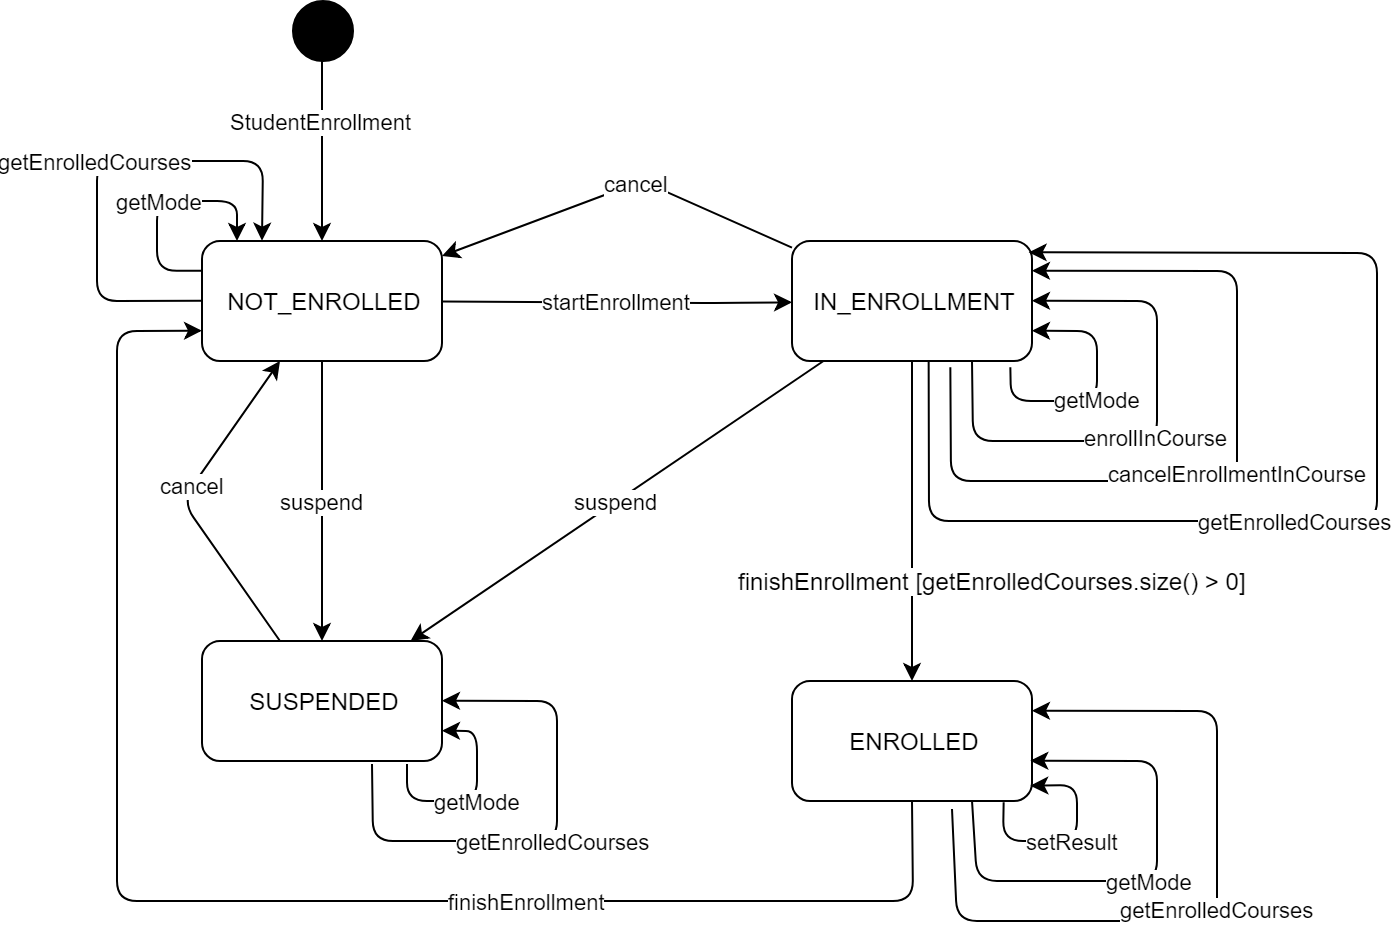

The diagram above was exported from draw.io. Its source (the exported page's mxGraphModel, read from the mxfile embedded in the PNG):
<mxGraphModel dx="1695" dy="931" grid="1" gridSize="10" guides="1" tooltips="1" connect="1" arrows="1" fold="1" page="1" pageScale="1" pageWidth="1100" pageHeight="850" math="0" shadow="0">
  <root>
    <mxCell id="0" />
    <mxCell id="1" parent="0" />
    <mxCell id="ibuy8ZGjodM8qadscENg-1" value="NOT_ENROLLED" style="rounded=1;whiteSpace=wrap;html=1;" vertex="1" parent="1">
      <mxGeometry x="302.5" y="160" width="120" height="60" as="geometry" />
    </mxCell>
    <mxCell id="ibuy8ZGjodM8qadscENg-2" value="IN_ENROLLMENT" style="rounded=1;whiteSpace=wrap;html=1;" vertex="1" parent="1">
      <mxGeometry x="597.5" y="160" width="120" height="60" as="geometry" />
    </mxCell>
    <mxCell id="ibuy8ZGjodM8qadscENg-3" value="ENROLLED" style="rounded=1;whiteSpace=wrap;html=1;" vertex="1" parent="1">
      <mxGeometry x="597.5" y="380" width="120" height="60" as="geometry" />
    </mxCell>
    <mxCell id="ibuy8ZGjodM8qadscENg-4" value="SUSPENDED&lt;br&gt;" style="rounded=1;whiteSpace=wrap;html=1;" vertex="1" parent="1">
      <mxGeometry x="302.5" y="360" width="120" height="60" as="geometry" />
    </mxCell>
    <mxCell id="ibuy8ZGjodM8qadscENg-6" value="suspend&lt;br&gt;" style="endArrow=classic;html=1;" edge="1" parent="1" source="ibuy8ZGjodM8qadscENg-1" target="ibuy8ZGjodM8qadscENg-4">
      <mxGeometry width="50" height="50" relative="1" as="geometry">
        <mxPoint x="112.5" y="470" as="sourcePoint" />
        <mxPoint x="162.5" y="420" as="targetPoint" />
      </mxGeometry>
    </mxCell>
    <mxCell id="ibuy8ZGjodM8qadscENg-8" value="" style="ellipse;whiteSpace=wrap;html=1;aspect=fixed;fillColor=#000000;" vertex="1" parent="1">
      <mxGeometry x="347.5" y="40" width="30" height="30" as="geometry" />
    </mxCell>
    <mxCell id="ibuy8ZGjodM8qadscENg-9" value="StudentEnrollment&lt;br&gt;" style="endArrow=classic;html=1;" edge="1" parent="1" source="ibuy8ZGjodM8qadscENg-8" target="ibuy8ZGjodM8qadscENg-1">
      <mxGeometry x="-0.3333" width="50" height="50" relative="1" as="geometry">
        <mxPoint x="162.5" y="490" as="sourcePoint" />
        <mxPoint x="212.5" y="440" as="targetPoint" />
        <mxPoint as="offset" />
      </mxGeometry>
    </mxCell>
    <mxCell id="ibuy8ZGjodM8qadscENg-10" value="cancel" style="endArrow=classic;html=1;" edge="1" parent="1" source="ibuy8ZGjodM8qadscENg-4" target="ibuy8ZGjodM8qadscENg-1">
      <mxGeometry x="0.0989" width="50" height="50" relative="1" as="geometry">
        <mxPoint x="162.5" y="490" as="sourcePoint" />
        <mxPoint x="212.5" y="440" as="targetPoint" />
        <Array as="points">
          <mxPoint x="292.5" y="290" />
        </Array>
        <mxPoint as="offset" />
      </mxGeometry>
    </mxCell>
    <mxCell id="ibuy8ZGjodM8qadscENg-11" value="cancel" style="endArrow=classic;html=1;" edge="1" parent="1" source="ibuy8ZGjodM8qadscENg-2" target="ibuy8ZGjodM8qadscENg-1">
      <mxGeometry x="-0.0976" width="50" height="50" relative="1" as="geometry">
        <mxPoint x="152.5" y="570" as="sourcePoint" />
        <mxPoint x="202.5" y="520" as="targetPoint" />
        <Array as="points">
          <mxPoint x="522.5" y="130" />
        </Array>
        <mxPoint as="offset" />
      </mxGeometry>
    </mxCell>
    <mxCell id="ibuy8ZGjodM8qadscENg-12" value="startEnrollment&lt;br&gt;" style="endArrow=classic;html=1;" edge="1" parent="1" source="ibuy8ZGjodM8qadscENg-1" target="ibuy8ZGjodM8qadscENg-2">
      <mxGeometry width="50" height="50" relative="1" as="geometry">
        <mxPoint x="142.5" y="650" as="sourcePoint" />
        <mxPoint x="192.5" y="600" as="targetPoint" />
        <Array as="points">
          <mxPoint x="562.5" y="191" />
        </Array>
      </mxGeometry>
    </mxCell>
    <mxCell id="ibuy8ZGjodM8qadscENg-13" value="suspend&lt;br&gt;" style="endArrow=classic;html=1;" edge="1" parent="1" source="ibuy8ZGjodM8qadscENg-2" target="ibuy8ZGjodM8qadscENg-4">
      <mxGeometry width="50" height="50" relative="1" as="geometry">
        <mxPoint x="132.5" y="730" as="sourcePoint" />
        <mxPoint x="182.5" y="680" as="targetPoint" />
      </mxGeometry>
    </mxCell>
    <mxCell id="ibuy8ZGjodM8qadscENg-14" value="" style="endArrow=classic;html=1;" edge="1" parent="1" source="ibuy8ZGjodM8qadscENg-2" target="ibuy8ZGjodM8qadscENg-3">
      <mxGeometry width="50" height="50" relative="1" as="geometry">
        <mxPoint x="27.5" y="810" as="sourcePoint" />
        <mxPoint x="77.5" y="760" as="targetPoint" />
      </mxGeometry>
    </mxCell>
    <mxCell id="ibuy8ZGjodM8qadscENg-18" value="finishEnrollment [getEnrolledCourses.size() &amp;gt; 0]&lt;br&gt;" style="text;html=1;resizable=0;points=[];align=center;verticalAlign=middle;labelBackgroundColor=#ffffff;" vertex="1" connectable="0" parent="ibuy8ZGjodM8qadscENg-14">
      <mxGeometry x="-0.3177" y="-2" relative="1" as="geometry">
        <mxPoint x="42" y="55" as="offset" />
      </mxGeometry>
    </mxCell>
    <mxCell id="ibuy8ZGjodM8qadscENg-15" value="getMode&lt;br&gt;" style="endArrow=classic;html=1;entryX=1;entryY=0.75;entryDx=0;entryDy=0;exitX=0.91;exitY=1.05;exitDx=0;exitDy=0;exitPerimeter=0;" edge="1" parent="1" source="ibuy8ZGjodM8qadscENg-2" target="ibuy8ZGjodM8qadscENg-2">
      <mxGeometry x="-0.0588" width="50" height="50" relative="1" as="geometry">
        <mxPoint x="730" y="250" as="sourcePoint" />
        <mxPoint x="860" y="290" as="targetPoint" />
        <Array as="points">
          <mxPoint x="707" y="240" />
          <mxPoint x="750" y="240" />
          <mxPoint x="750" y="205" />
        </Array>
        <mxPoint as="offset" />
      </mxGeometry>
    </mxCell>
    <mxCell id="ibuy8ZGjodM8qadscENg-16" value="enrollInCourse" style="endArrow=classic;html=1;exitX=0.75;exitY=1;exitDx=0;exitDy=0;entryX=1;entryY=0.5;entryDx=0;entryDy=0;" edge="1" parent="1" source="ibuy8ZGjodM8qadscENg-2" target="ibuy8ZGjodM8qadscENg-2">
      <mxGeometry x="0.0067" width="50" height="50" relative="1" as="geometry">
        <mxPoint x="67.5" y="520" as="sourcePoint" />
        <mxPoint x="658" y="160" as="targetPoint" />
        <Array as="points">
          <mxPoint x="688" y="260" />
          <mxPoint x="780" y="260" />
          <mxPoint x="780" y="190" />
        </Array>
        <mxPoint as="offset" />
      </mxGeometry>
    </mxCell>
    <mxCell id="ibuy8ZGjodM8qadscENg-17" value="setResult" style="endArrow=classic;html=1;entryX=0.993;entryY=0.869;entryDx=0;entryDy=0;entryPerimeter=0;exitX=0.882;exitY=1.008;exitDx=0;exitDy=0;exitPerimeter=0;" edge="1" parent="1" source="ibuy8ZGjodM8qadscENg-3" target="ibuy8ZGjodM8qadscENg-3">
      <mxGeometry width="50" height="50" relative="1" as="geometry">
        <mxPoint x="698" y="550" as="sourcePoint" />
        <mxPoint x="517.5" y="460" as="targetPoint" />
        <Array as="points">
          <mxPoint x="703" y="460" />
          <mxPoint x="740" y="460" />
          <mxPoint x="740" y="432" />
        </Array>
      </mxGeometry>
    </mxCell>
    <mxCell id="ibuy8ZGjodM8qadscENg-19" value="&lt;span&gt;finishEnrollment&lt;br&gt;&lt;/span&gt;" style="endArrow=classic;html=1;exitX=0.5;exitY=1;exitDx=0;exitDy=0;entryX=0;entryY=0.75;entryDx=0;entryDy=0;" edge="1" parent="1" source="ibuy8ZGjodM8qadscENg-3" target="ibuy8ZGjodM8qadscENg-1">
      <mxGeometry x="-0.372" width="50" height="50" relative="1" as="geometry">
        <mxPoint x="122.5" y="510" as="sourcePoint" />
        <mxPoint x="292.5" y="210" as="targetPoint" />
        <Array as="points">
          <mxPoint x="658" y="490" />
          <mxPoint x="460" y="490" />
          <mxPoint x="260" y="490" />
          <mxPoint x="260" y="205" />
        </Array>
        <mxPoint as="offset" />
      </mxGeometry>
    </mxCell>
    <mxCell id="ibuy8ZGjodM8qadscENg-22" value="getMode" style="endArrow=classic;html=1;exitX=0;exitY=0.25;exitDx=0;exitDy=0;" edge="1" parent="1" source="ibuy8ZGjodM8qadscENg-1">
      <mxGeometry width="50" height="50" relative="1" as="geometry">
        <mxPoint x="250" y="570" as="sourcePoint" />
        <mxPoint x="320" y="160" as="targetPoint" />
        <Array as="points">
          <mxPoint x="280" y="175" />
          <mxPoint x="280" y="140" />
          <mxPoint x="320" y="140" />
        </Array>
      </mxGeometry>
    </mxCell>
    <mxCell id="ibuy8ZGjodM8qadscENg-23" value="getEnrolledCourses" style="endArrow=classic;html=1;exitX=0;exitY=0.5;exitDx=0;exitDy=0;entryX=0.25;entryY=0;entryDx=0;entryDy=0;" edge="1" parent="1" source="ibuy8ZGjodM8qadscENg-1" target="ibuy8ZGjodM8qadscENg-1">
      <mxGeometry width="50" height="50" relative="1" as="geometry">
        <mxPoint x="240" y="650" as="sourcePoint" />
        <mxPoint x="290" y="600" as="targetPoint" />
        <Array as="points">
          <mxPoint x="250" y="190" />
          <mxPoint x="250" y="120" />
          <mxPoint x="333" y="120" />
        </Array>
      </mxGeometry>
    </mxCell>
    <mxCell id="ibuy8ZGjodM8qadscENg-24" value="getMode" style="endArrow=classic;html=1;exitX=0.854;exitY=1.022;exitDx=0;exitDy=0;exitPerimeter=0;entryX=1;entryY=0.75;entryDx=0;entryDy=0;" edge="1" parent="1" source="ibuy8ZGjodM8qadscENg-4" target="ibuy8ZGjodM8qadscENg-4">
      <mxGeometry width="50" height="50" relative="1" as="geometry">
        <mxPoint x="230" y="720" as="sourcePoint" />
        <mxPoint x="280" y="670" as="targetPoint" />
        <Array as="points">
          <mxPoint x="405" y="440" />
          <mxPoint x="440" y="440" />
          <mxPoint x="440" y="405" />
        </Array>
      </mxGeometry>
    </mxCell>
    <mxCell id="ibuy8ZGjodM8qadscENg-25" value="getEnrolledCourses" style="endArrow=classic;html=1;exitX=0.708;exitY=1.022;exitDx=0;exitDy=0;exitPerimeter=0;entryX=1;entryY=0.5;entryDx=0;entryDy=0;" edge="1" parent="1" source="ibuy8ZGjodM8qadscENg-4" target="ibuy8ZGjodM8qadscENg-4">
      <mxGeometry width="50" height="50" relative="1" as="geometry">
        <mxPoint x="220" y="800" as="sourcePoint" />
        <mxPoint x="270" y="750" as="targetPoint" />
        <Array as="points">
          <mxPoint x="388" y="460" />
          <mxPoint x="480" y="460" />
          <mxPoint x="480" y="390" />
        </Array>
      </mxGeometry>
    </mxCell>
    <mxCell id="ibuy8ZGjodM8qadscENg-26" value="cancelEnrollmentInCourse&lt;br&gt;" style="endArrow=classic;html=1;exitX=0.66;exitY=1.05;exitDx=0;exitDy=0;exitPerimeter=0;entryX=1;entryY=0.25;entryDx=0;entryDy=0;" edge="1" parent="1" source="ibuy8ZGjodM8qadscENg-2" target="ibuy8ZGjodM8qadscENg-2">
      <mxGeometry width="50" height="50" relative="1" as="geometry">
        <mxPoint x="390" y="570" as="sourcePoint" />
        <mxPoint x="440" y="520" as="targetPoint" />
        <Array as="points">
          <mxPoint x="677" y="280" />
          <mxPoint x="820" y="280" />
          <mxPoint x="820" y="175" />
        </Array>
      </mxGeometry>
    </mxCell>
    <mxCell id="ibuy8ZGjodM8qadscENg-27" value="getMode" style="endArrow=classic;html=1;entryX=0.993;entryY=0.661;entryDx=0;entryDy=0;entryPerimeter=0;exitX=0.75;exitY=1;exitDx=0;exitDy=0;" edge="1" parent="1" source="ibuy8ZGjodM8qadscENg-3" target="ibuy8ZGjodM8qadscENg-3">
      <mxGeometry width="50" height="50" relative="1" as="geometry">
        <mxPoint x="658" y="600" as="sourcePoint" />
        <mxPoint x="430" y="600" as="targetPoint" />
        <Array as="points">
          <mxPoint x="690" y="480" />
          <mxPoint x="780" y="480" />
          <mxPoint x="780" y="420" />
        </Array>
      </mxGeometry>
    </mxCell>
    <mxCell id="ibuy8ZGjodM8qadscENg-28" value="getEnrolledCourses" style="endArrow=classic;html=1;exitX=0.667;exitY=1.064;exitDx=0;exitDy=0;exitPerimeter=0;entryX=1;entryY=0.25;entryDx=0;entryDy=0;" edge="1" parent="1" source="ibuy8ZGjodM8qadscENg-3" target="ibuy8ZGjodM8qadscENg-3">
      <mxGeometry width="50" height="50" relative="1" as="geometry">
        <mxPoint x="630" y="700" as="sourcePoint" />
        <mxPoint x="420" y="680" as="targetPoint" />
        <Array as="points">
          <mxPoint x="680" y="500" />
          <mxPoint x="810" y="500" />
          <mxPoint x="810" y="395" />
        </Array>
      </mxGeometry>
    </mxCell>
    <mxCell id="ibuy8ZGjodM8qadscENg-29" value="getEnrolledCourses" style="endArrow=classic;html=1;exitX=0.569;exitY=0.994;exitDx=0;exitDy=0;exitPerimeter=0;entryX=0.986;entryY=0.092;entryDx=0;entryDy=0;entryPerimeter=0;" edge="1" parent="1" source="ibuy8ZGjodM8qadscENg-2" target="ibuy8ZGjodM8qadscENg-2">
      <mxGeometry x="-0.1369" width="50" height="50" relative="1" as="geometry">
        <mxPoint x="790" y="570" as="sourcePoint" />
        <mxPoint x="840" y="520" as="targetPoint" />
        <Array as="points">
          <mxPoint x="666" y="300" />
          <mxPoint x="890" y="300" />
          <mxPoint x="890" y="166" />
        </Array>
        <mxPoint as="offset" />
      </mxGeometry>
    </mxCell>
  </root>
</mxGraphModel>